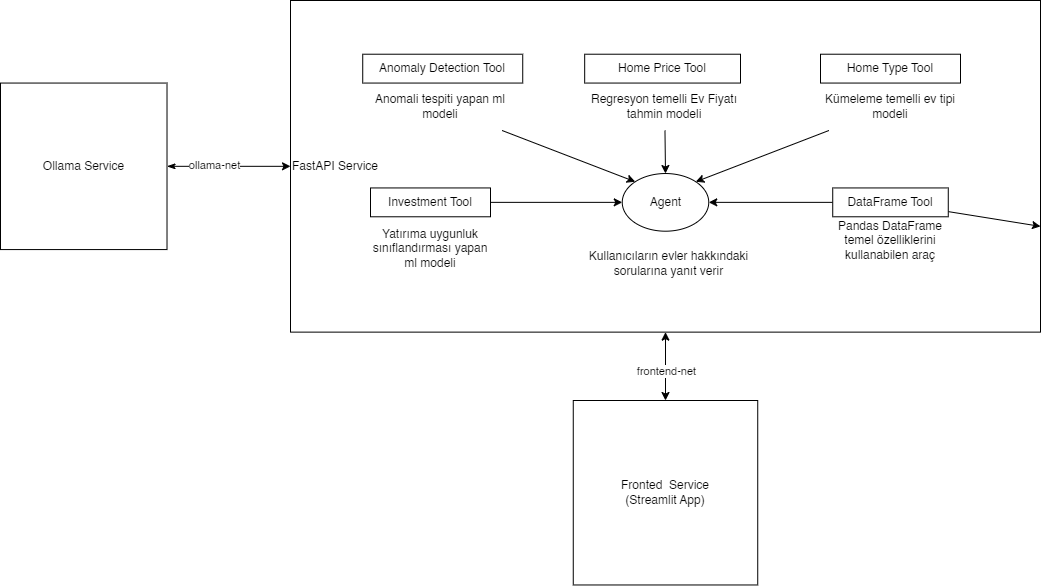

The diagram above was exported from draw.io. Its source (the exported page's mxGraphModel, read from the mxfile embedded in the PNG):
<mxGraphModel dx="1170" dy="693" grid="1" gridSize="10" guides="1" tooltips="1" connect="1" arrows="1" fold="1" page="1" pageScale="1" pageWidth="1280" pageHeight="640" math="0" shadow="0">
  <root>
    <mxCell id="0" />
    <mxCell id="1" parent="0" />
    <mxCell id="2" value="FastAPI Service" style="rounded=0;whiteSpace=wrap;html=1;fillColor=none;align=left;" vertex="1" parent="1">
      <mxGeometry x="350" y="10" width="750" height="331.63" as="geometry" />
    </mxCell>
    <mxCell id="6" value="" style="edgeStyle=none;html=1;entryX=0;entryY=0.5;entryDx=0;entryDy=0;startArrow=classicThin;startFill=1;" edge="1" parent="1" source="8" target="2">
      <mxGeometry relative="1" as="geometry">
        <mxPoint x="430.9761458333335" y="67.67441860465115" as="targetPoint" />
      </mxGeometry>
    </mxCell>
    <mxCell id="7" value="ollama-net" style="edgeLabel;html=1;align=center;verticalAlign=middle;resizable=0;points=[];" vertex="1" connectable="0" parent="6">
      <mxGeometry x="-0.2364" y="2" relative="1" as="geometry">
        <mxPoint as="offset" />
      </mxGeometry>
    </mxCell>
    <mxCell id="8" value="Ollama Service" style="whiteSpace=wrap;html=1;aspect=fixed;" vertex="1" parent="1">
      <mxGeometry x="60" y="92.56" width="166.51" height="166.51" as="geometry" />
    </mxCell>
    <mxCell id="45" style="edgeStyle=none;html=1;entryX=0;entryY=0.5;entryDx=0;entryDy=0;" edge="1" parent="1" source="13" target="28">
      <mxGeometry relative="1" as="geometry" />
    </mxCell>
    <mxCell id="13" value="Investment Tool" style="rounded=0;whiteSpace=wrap;html=1;" vertex="1" parent="1">
      <mxGeometry x="430" y="197.44" width="120" height="28.84" as="geometry" />
    </mxCell>
    <mxCell id="15" value="Home Type Tool" style="rounded=0;whiteSpace=wrap;html=1;" vertex="1" parent="1">
      <mxGeometry x="880" y="63.719999999999985" width="140" height="28.84" as="geometry" />
    </mxCell>
    <mxCell id="16" value="Anomaly Detection Tool" style="rounded=0;whiteSpace=wrap;html=1;" vertex="1" parent="1">
      <mxGeometry x="422.23" y="63.720000000000006" width="160" height="28.84" as="geometry" />
    </mxCell>
    <mxCell id="17" style="edgeStyle=none;html=1;entryX=0.5;entryY=1;entryDx=0;entryDy=0;startArrow=classic;startFill=1;" edge="1" parent="1" source="19" target="2">
      <mxGeometry relative="1" as="geometry">
        <mxPoint x="716.2449999999999" y="508.44000000000005" as="targetPoint" />
      </mxGeometry>
    </mxCell>
    <mxCell id="18" value="frontend-net" style="edgeLabel;html=1;align=center;verticalAlign=middle;resizable=0;points=[];" vertex="1" connectable="0" parent="17">
      <mxGeometry x="0.1896" y="2" relative="1" as="geometry">
        <mxPoint x="2" y="10" as="offset" />
      </mxGeometry>
    </mxCell>
    <mxCell id="19" value="Fronted&amp;nbsp; Service&lt;div&gt;(Streamlit App)&lt;/div&gt;" style="whiteSpace=wrap;html=1;aspect=fixed;" vertex="1" parent="1">
      <mxGeometry x="632.76" y="410" width="184.47" height="184.47" as="geometry" />
    </mxCell>
    <mxCell id="28" value="Agent" style="ellipse;whiteSpace=wrap;html=1;" vertex="1" parent="1">
      <mxGeometry x="681.74671875" y="183.02697674418604" width="86.51125" height="57.67441860465116" as="geometry" />
    </mxCell>
    <mxCell id="30" value="&lt;font&gt;Kullanıcıların evler hakkındaki sorularına yanıt verir&lt;/font&gt;" style="text;html=1;align=center;verticalAlign=middle;whiteSpace=wrap;rounded=0;labelPosition=center;verticalLabelPosition=middle;fontSize=12;" vertex="1" parent="1">
      <mxGeometry x="644.18" y="240.7" width="169.1" height="64.42" as="geometry" />
    </mxCell>
    <mxCell id="36" value="Home Price Tool" style="rounded=0;whiteSpace=wrap;html=1;" vertex="1" parent="1">
      <mxGeometry x="644.18" y="63.72" width="155.82" height="28.84" as="geometry" />
    </mxCell>
    <mxCell id="48" style="edgeStyle=none;html=1;" edge="1" parent="1" source="37" target="2">
      <mxGeometry relative="1" as="geometry" />
    </mxCell>
    <mxCell id="49" style="edgeStyle=none;html=1;" edge="1" parent="1" source="37" target="28">
      <mxGeometry relative="1" as="geometry" />
    </mxCell>
    <mxCell id="37" value="DataFrame Tool" style="rounded=0;whiteSpace=wrap;html=1;" vertex="1" parent="1">
      <mxGeometry x="892.23" y="197.43999999999997" width="115.54" height="28.84" as="geometry" />
    </mxCell>
    <mxCell id="38" value="&lt;font&gt;Yatırıma uygunluk sınıflandırması yapan ml modeli&lt;/font&gt;" style="text;html=1;align=center;verticalAlign=middle;whiteSpace=wrap;rounded=0;labelPosition=center;verticalLabelPosition=middle;fontSize=12;" vertex="1" parent="1">
      <mxGeometry x="430" y="226.28" width="120" height="64.42" as="geometry" />
    </mxCell>
    <mxCell id="47" style="edgeStyle=none;html=1;entryX=0;entryY=0;entryDx=0;entryDy=0;" edge="1" parent="1" source="39" target="28">
      <mxGeometry relative="1" as="geometry" />
    </mxCell>
    <mxCell id="39" value="&lt;font&gt;Anomali tespiti yapan ml modeli&lt;/font&gt;" style="text;html=1;align=center;verticalAlign=middle;whiteSpace=wrap;rounded=0;labelPosition=center;verticalLabelPosition=middle;fontSize=12;" vertex="1" parent="1">
      <mxGeometry x="420" y="92.56" width="160" height="47.44" as="geometry" />
    </mxCell>
    <mxCell id="44" style="edgeStyle=none;html=1;entryX=0.5;entryY=0;entryDx=0;entryDy=0;" edge="1" parent="1" source="40" target="28">
      <mxGeometry relative="1" as="geometry" />
    </mxCell>
    <mxCell id="40" value="&lt;font&gt;Regresyon temelli Ev Fiyatı tahmin modeli&lt;/font&gt;" style="text;html=1;align=center;verticalAlign=middle;whiteSpace=wrap;rounded=0;labelPosition=center;verticalLabelPosition=middle;fontSize=12;" vertex="1" parent="1">
      <mxGeometry x="644.1800000000001" y="92.56" width="160" height="47.44" as="geometry" />
    </mxCell>
    <mxCell id="50" style="edgeStyle=none;html=1;entryX=1;entryY=0;entryDx=0;entryDy=0;" edge="1" parent="1" source="41" target="28">
      <mxGeometry relative="1" as="geometry" />
    </mxCell>
    <mxCell id="41" value="Kümeleme temelli ev tipi modeli" style="text;html=1;align=center;verticalAlign=middle;whiteSpace=wrap;rounded=0;labelPosition=center;verticalLabelPosition=middle;fontSize=12;" vertex="1" parent="1">
      <mxGeometry x="880" y="92.56" width="140" height="47.44" as="geometry" />
    </mxCell>
    <mxCell id="42" value="&lt;font&gt;Pandas DataFrame temel özelliklerini kullanabilen araç&lt;/font&gt;" style="text;html=1;align=center;verticalAlign=middle;whiteSpace=wrap;rounded=0;labelPosition=center;verticalLabelPosition=middle;fontSize=12;" vertex="1" parent="1">
      <mxGeometry x="891.11" y="226.28" width="117.77" height="47.44" as="geometry" />
    </mxCell>
  </root>
</mxGraphModel>